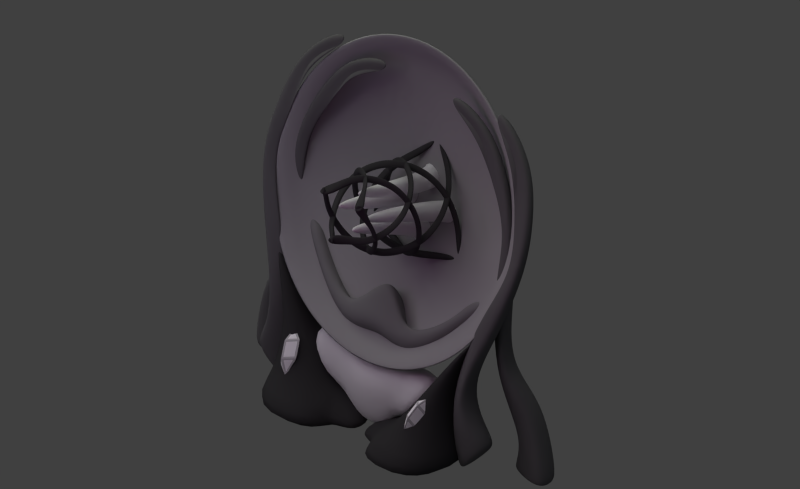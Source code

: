 # Source: salvage_scanner.blend  (saved by Blender 2.79.0; exported with 4.5.12 LTS)
import bpy
from mathutils import Matrix  # noqa: F401  (used for matrix-valued properties, if any)

bpy.ops.wm.read_factory_settings(use_empty=True)
scene = bpy.context.scene
scene.name = 'Scene'

# ---- collections
col_collection_1 = bpy.data.collections.new('Collection 1'); scene.collection.children.link(col_collection_1)
col_collection_3 = bpy.data.collections.new('Collection 3'); scene.collection.children.link(col_collection_3)

# ---- materials (node trees are filled in below, after node groups)
mat_material_005 = bpy.data.materials.new('Material.005')
mat_material_005.alpha_threshold = 0.0
mat_material_005.use_transparent_shadow = False
mat_material_005.diffuse_color = (0.1282, 0.1282, 0.1282, 1.0)
mat_material_005.roughness = 0.5
mat_material_005.specular_intensity = 0.6084
mat_material_005.line_color = (0.0, 0.0, 0.0, 1.0)
mat_material_000 = bpy.data.materials.new('Material.000')
mat_material_000.alpha_threshold = 0.0
mat_material_000.use_transparent_shadow = False
mat_material_000.diffuse_color = (0.1282, 0.1282, 0.1282, 1.0)
mat_material_000.roughness = 0.5
mat_material_000.specular_intensity = 0.6084
mat_material_000.line_color = (0.0, 0.0, 0.0, 1.0)
mat_material_008 = bpy.data.materials.new('Material.008')
mat_material_008.alpha_threshold = 0.0
mat_material_008.use_transparent_shadow = False
mat_material_008.diffuse_color = (1.0, 1.0, 1.0, 1.0)
mat_material_008.roughness = 0.5
mat_material_009 = bpy.data.materials.new('Material.009')
mat_material_009.alpha_threshold = 0.0
mat_material_009.use_transparent_shadow = False
mat_material_009.diffuse_color = (0.5705, 0.5705, 0.5705, 1.0)
mat_material_009.roughness = 0.5
mat_material_022 = bpy.data.materials.new('Material.022')
mat_material_022.alpha_threshold = 0.0
mat_material_022.use_transparent_shadow = False
mat_material_022.diffuse_color = (0.04445, 0.04445, 0.04445, 1.0)
mat_material_022.roughness = 0.5
mat_material_010 = bpy.data.materials.new('Material.010')
mat_material_010.alpha_threshold = 0.0
mat_material_010.use_transparent_shadow = False
mat_material_010.diffuse_color = (0.5705, 0.5705, 0.5705, 1.0)
mat_material_010.roughness = 0.5
mat_material_021 = bpy.data.materials.new('Material.021')
mat_material_021.alpha_threshold = 0.0
mat_material_021.use_transparent_shadow = False
mat_material_021.diffuse_color = (1.0, 1.0, 1.0, 1.0)
mat_material_021.roughness = 0.5
mat_material_025 = bpy.data.materials.new('Material.025')
mat_material_025.alpha_threshold = 0.0
mat_material_025.use_transparent_shadow = False
mat_material_025.diffuse_color = (0.1282, 0.1282, 0.1282, 1.0)
mat_material_025.roughness = 0.5
mat_material_025.specular_intensity = 0.6084
mat_material_025.line_color = (0.0, 0.0, 0.0, 1.0)
mat_material_028 = bpy.data.materials.new('Material.028')
mat_material_028.alpha_threshold = 0.0
mat_material_028.use_transparent_shadow = False
mat_material_028.diffuse_color = (0.2079, 0.2079, 0.2079, 1.0)
mat_material_028.specular_color = (0.402, 0.402, 0.402)
mat_material_028.roughness = 0.5
mat_material_028.specular_intensity = 0.6084
mat_material_028.line_color = (0.0, 0.0, 0.0, 1.0)
mat_material_031 = bpy.data.materials.new('Material.031')
mat_material_031.alpha_threshold = 0.0
mat_material_031.use_transparent_shadow = False
mat_material_031.diffuse_color = (0.1282, 0.1282, 0.1282, 1.0)
mat_material_031.roughness = 0.5
mat_material_031.specular_intensity = 0.6084
mat_material_031.line_color = (0.0, 0.0, 0.0, 1.0)
mat_material_004 = bpy.data.materials.new('Material.004')
mat_material_004.alpha_threshold = 0.0
mat_material_004.use_transparent_shadow = False
mat_material_004.diffuse_color = (0.3424, 0.3424, 0.3424, 1.0)
mat_material_004.roughness = 0.5
mat_material_032 = bpy.data.materials.new('Material.032')
mat_material_032.alpha_threshold = 0.0
mat_material_032.use_transparent_shadow = False
mat_material_032.diffuse_color = (0.04696, 0.04696, 0.04696, 1.0)
mat_material_032.specular_color = (0.3264, 0.3264, 0.3264)
mat_material_032.roughness = 0.5
mat_material_032.line_color = (0.0, 0.0, 0.0, 1.0)

# ---- material node trees

# ---- world
world_world = bpy.data.worlds.new('World'); scene.world = world_world
world_world.color = (0.05088, 0.05088, 0.05088)
world_world.use_sun_shadow = False
world_world.sun_shadow_jitter_overblur = 0.0
world_world.cycles.sampling_method = 'NONE'
world_world.cycles.sample_map_resolution = 256

# ---- cameras
cam_camera_001 = bpy.data.cameras.new('Camera.001')
cam_camera_001.type = 'ORTHO'
cam_camera_001.clip_end = 100.0
cam_camera_001.lens = 35.0
cam_camera_001.sensor_width = 32.0
cam_camera_001.sensor_height = 18.0
cam_camera_001.ortho_scale = 7.0
cam_camera_001.dof.focus_distance = 0.0
cam_camera_001.dof.aperture_fstop = 128.0

# ---- lights
light_lamp_002 = bpy.data.lights.new('Lamp.002', 'POINT')
light_lamp_002.color = (0.3297, 0.3252, 1.0)
light_lamp_002.transmission_factor = 0.0
light_lamp_002.cutoff_distance = 30.0
light_lamp_002.energy = 30.0
light_lamp_002.shadow_buffer_clip_start = 1.001
light_lamp_002.shadow_soft_size = 1.0
light_lamp_002.shadow_maximum_resolution = 0.006
light_lamp_002.use_absolute_resolution = True
light_lamp_002.cycles.use_multiple_importance_sampling = False
light_lamp_001 = bpy.data.lights.new('Lamp.001', 'POINT')
light_lamp_001.color = (1.0, 0.448, 0.9342)
light_lamp_001.transmission_factor = 0.0
light_lamp_001.cutoff_distance = 30.0
light_lamp_001.energy = 100.0
light_lamp_001.shadow_buffer_clip_start = 1.001
light_lamp_001.shadow_soft_size = 1.0
light_lamp_001.shadow_maximum_resolution = 0.006
light_lamp_001.use_absolute_resolution = True
light_lamp_001.cycles.use_multiple_importance_sampling = False
light_sun = bpy.data.lights.new('Sun', 'SUN')
light_sun.transmission_factor = 0.0
light_sun.angle = 1.571
light_sun.energy = 1.0
light_sun.shadow_buffer_clip_start = 0.5
light_sun.shadow_soft_size = 1.0
light_sun.shadow_cascade_max_distance = 1000.0
light_sun.cycles.use_multiple_importance_sampling = False
light_lamp = bpy.data.lights.new('Lamp', 'POINT')
light_lamp.color = (0.8969, 1.0, 0.7172)
light_lamp.transmission_factor = 0.0
light_lamp.cutoff_distance = 30.0
light_lamp.energy = 100.0
light_lamp.shadow_buffer_clip_start = 1.001
light_lamp.shadow_soft_size = 1.0
light_lamp.shadow_maximum_resolution = 0.006
light_lamp.use_absolute_resolution = True
light_lamp.cycles.use_multiple_importance_sampling = False
light_lamp_004 = bpy.data.lights.new('Lamp.004', 'POINT')
light_lamp_004.color = (1.0, 0.05514, 0.8921)
light_lamp_004.transmission_factor = 0.0
light_lamp_004.cutoff_distance = 30.0
light_lamp_004.shadow_buffer_clip_start = 1.001
light_lamp_004.shadow_soft_size = 1.0
light_lamp_004.shadow_maximum_resolution = 0.006
light_lamp_004.use_absolute_resolution = True
light_lamp_004.cycles.use_multiple_importance_sampling = False
light_lamp_003 = bpy.data.lights.new('Lamp.003', 'POINT')
light_lamp_003.color = (0.4547, 0.3061, 1.0)
light_lamp_003.transmission_factor = 0.0
light_lamp_003.cutoff_distance = 30.0
light_lamp_003.shadow_buffer_clip_start = 1.001
light_lamp_003.shadow_soft_size = 1.0
light_lamp_003.shadow_maximum_resolution = 0.006
light_lamp_003.use_absolute_resolution = True
light_lamp_003.cycles.use_multiple_importance_sampling = False

# ---- meshes
me_cube_015 = bpy.data.meshes.new('Cube.015')
me_cube_015.from_pydata([(-0.4604, -0.5306, -0.3861), (-0.4604, -0.5306, 0.6752), (-0.4604, 0.5306, -0.3861), (-0.4604, 0.5306, 0.6752), (0.8389, -1.034, -0.7496), (0.838, -1.061, 0.663), (0.9385, 0.375, -0.7229), (0.9375, 0.3484, 0.6897), (0.3971, -1.759, -0.868), (0.01815, -2.124, 0.4434), (1.758, -1.862, -0.5033), (1.379, -2.227, 0.8081), (-1.915, -0.2481, -0.1035), (-1.915, -0.2481, 0.3927), (-1.915, 0.2481, -0.1035), (-1.915, 0.2481, 0.3927)], [], [(1, 3, 15, 13), (2, 3, 7, 6), (7, 5, 9, 11), (4, 5, 1, 0), (2, 6, 4, 0), (7, 3, 1, 5), (10, 11, 9, 8), (6, 7, 11, 10), (5, 4, 8, 9), (4, 6, 10, 8), (12, 13, 15, 14), (2, 0, 12, 14), (3, 2, 14, 15), (0, 1, 13, 12)])
me_cube_015.polygons.foreach_set('use_smooth', [True] * 14)
me_cube_015.use_remesh_preserve_volume = False
me_cube_015.use_remesh_preserve_attributes = False
me_cube_015.use_mirror_vertex_groups = False
me_cube_015.update()
me_cube_001 = bpy.data.meshes.new('Cube.001')
me_cube_001.from_pydata([(2.481, -6.881, -3.25), (4.337, -8.166, -3.206), (2.756, -9.526, -3.529), (1.925, -7.598, -3.876), (2.514, -6.825, -3.019), (4.37, -8.11, -2.976), (3.024, -9.077, -1.668), (2.193, -7.149, -2.015), (4.34, -8.452, -3.113), (3.075, -9.54, -3.371), (4.366, -8.407, -2.928), (3.29, -9.18, -1.883), (-0.08348, -6.551, -2.427), (0.2352, -7.764, -2.645), (-0.06592, -6.522, -2.305), (0.377, -7.526, -1.661), (-1.7, -6.937, -1.404), (-1.918, -7.595, -1.626), (-1.675, -6.899, -1.286), (-1.712, -7.289, -0.672), (-2.858, -5.712, -0.6653), (-3.131, -6.609, -0.6726), (-2.805, -5.559, -0.6103), (-2.979, -6.383, 0.0301), (-3.916, -4.429, 0.1007), (-4.379, -4.975, 0.02545), (-4.166, -4.221, -0.433), (-4.204, -4.974, 0.695), (-4.48, -1.985, 0.2512), (-4.929, -2.272, 0.264), (-4.46, -1.982, 0.3194), (-4.762, -2.253, 0.8145)], [], [(4, 5, 1, 0), (2, 1, 8, 9), (6, 7, 3, 2), (0, 3, 13, 12), (0, 1, 2, 3), (7, 6, 5, 4), (10, 11, 9, 8), (6, 2, 9, 11), (5, 6, 11, 10), (1, 5, 10, 8), (12, 13, 17, 16), (7, 4, 14, 15), (3, 7, 15, 13), (4, 0, 12, 14), (16, 17, 21, 20), (15, 14, 18, 19), (13, 15, 19, 17), (14, 12, 16, 18), (23, 22, 26, 27), (19, 18, 22, 23), (17, 19, 23, 21), (18, 16, 20, 22), (24, 25, 29, 28), (22, 20, 24, 26), (20, 21, 25, 24), (21, 23, 27, 25), (31, 30, 28, 29), (25, 27, 31, 29), (27, 26, 30, 31), (26, 24, 28, 30)])
me_cube_001.polygons.foreach_set('use_smooth', [True] * 30)
me_cube_001.materials.append(mat_material_005)
me_cube_001.use_remesh_preserve_volume = False
me_cube_001.use_remesh_preserve_attributes = False
me_cube_001.use_mirror_vertex_groups = False
me_cube_001.update()
me_cube_002 = bpy.data.meshes.new('Cube.002')
me_cube_002.from_pydata([(2.481, -6.913, -3.25), (4.337, -8.198, -3.206), (2.756, -9.558, -3.529), (1.925, -7.63, -3.876), (2.514, -6.857, -3.019), (4.37, -8.142, -2.976), (3.024, -9.108, -1.668), (2.193, -7.18, -2.015), (4.34, -8.484, -3.112), (3.075, -9.571, -3.371), (4.366, -8.439, -2.928), (3.29, -9.212, -1.883), (-0.08348, -6.583, -2.427), (0.2352, -7.796, -2.645), (-0.06592, -6.553, -2.305), (0.377, -7.558, -1.661), (-1.7, -6.968, -1.404), (-1.918, -7.626, -1.626), (-1.675, -6.93, -1.286), (-1.712, -7.321, -0.672), (-2.858, -5.743, -0.6652), (-3.131, -6.64, -0.6726), (-2.805, -5.591, -0.6103), (-2.979, -6.415, 0.03012), (-3.916, -4.461, 0.1007), (-4.379, -5.007, 0.02546), (-4.166, -4.253, -0.4329), (-4.204, -5.005, 0.695), (-4.48, -2.016, 0.2512), (-4.929, -2.304, 0.264), (-4.46, -2.014, 0.3194), (-4.762, -2.285, 0.8145)], [], [(4, 5, 1, 0), (2, 1, 8, 9), (6, 7, 3, 2), (0, 3, 13, 12), (0, 1, 2, 3), (7, 6, 5, 4), (10, 11, 9, 8), (6, 2, 9, 11), (5, 6, 11, 10), (1, 5, 10, 8), (12, 13, 17, 16), (7, 4, 14, 15), (3, 7, 15, 13), (4, 0, 12, 14), (16, 17, 21, 20), (15, 14, 18, 19), (13, 15, 19, 17), (14, 12, 16, 18), (23, 22, 26, 27), (19, 18, 22, 23), (17, 19, 23, 21), (18, 16, 20, 22), (24, 25, 29, 28), (22, 20, 24, 26), (20, 21, 25, 24), (21, 23, 27, 25), (31, 30, 28, 29), (25, 27, 31, 29), (27, 26, 30, 31), (26, 24, 28, 30)])
me_cube_002.polygons.foreach_set('use_smooth', [True] * 30)
me_cube_002.materials.append(mat_material_000)
me_cube_002.use_remesh_preserve_volume = False
me_cube_002.use_remesh_preserve_attributes = False
me_cube_002.use_mirror_vertex_groups = False
me_cube_002.update()
me_cube = bpy.data.meshes.new('Cube')
me_cube.from_pydata([(-0.6192, 0.04561, 0.189), (-0.4704, -0.1764, 0.824), (-0.6192, 0.6639, 0.189), (-0.4704, 0.8859, 0.824), (-0.2441, 0.04561, 0.189), (-0.3929, -0.1764, 0.824), (-0.2441, 0.6639, 0.189), (-0.3929, 0.8859, 0.824), (-0.5123, 0.2036, -0.02031), (-0.5123, 0.5058, -0.02031), (-0.351, 0.2036, -0.02031), (-0.351, 0.5058, -0.02031), (-0.6193, -0.01796, 0.1886), (-0.7694, -0.5086, 0.649), (-0.2442, -0.0185, 0.1877), (-0.09383, -0.5096, 0.6474), (-0.6192, 0.3547, 0.189), (-0.7694, 0.3547, 0.5811), (-0.2441, 0.3547, 0.189), (-0.09388, 0.3547, 0.5811), (-0.5123, 0.3547, -0.02031), (-0.351, 0.3547, -0.02031), (-0.6193, 0.7274, 0.1886), (-0.7694, 1.218, 0.649), (-0.2442, 0.728, 0.1877), (-0.09383, 1.219, 0.6474)], [], [(18, 6, 7, 19), (6, 11, 9, 2), (18, 19, 5, 4), (1, 0, 12, 13), (4, 0, 8, 10), (19, 17, 1, 5), (20, 21, 10, 8), (2, 22, 24, 6), (20, 9, 11, 21), (18, 4, 10, 21), (14, 15, 13, 12), (0, 4, 14, 12), (5, 1, 13, 15), (4, 5, 15, 14), (24, 22, 23, 25), (3, 23, 22, 2), (18, 21, 11, 6), (19, 7, 3, 17), (0, 1, 17, 16), (0, 16, 20, 8), (23, 3, 7, 25), (6, 24, 25, 7), (2, 16, 17, 3), (2, 9, 20, 16)])
me_cube.polygons.foreach_set('use_smooth', [True] * 24)
me_cube.use_remesh_preserve_volume = False
me_cube.use_remesh_preserve_attributes = False
me_cube.use_mirror_vertex_groups = False
me_cube.update()
me_cube_004 = bpy.data.meshes.new('Cube.004')
me_cube_004.from_pydata([(-1.006, -0.4749, -0.01808), (-0.8477, -0.6984, -0.1761), (-0.7675, -0.4174, -0.4642), (-0.911, -0.2145, -0.3208), (0.0589, -1.099, 0.1646), (0.3136, -0.9318, -0.1107), (0.1107, -0.9318, -0.3136), (-0.1646, -1.099, -0.0589), (0.01808, -0.4749, 1.006), (0.3208, -0.2145, 0.911), (0.4642, -0.4174, 0.7675), (0.1761, -0.6984, 0.8477), (-0.8885, -0.07473, 0.6651), (-0.7603, 0.3, 0.5574), (-0.5574, 0.3, 0.7603), (-0.6651, -0.07473, 0.8885), (-0.7665, -1.019, 0.99), (-0.6085, -1.242, 0.8319), (-0.8319, -1.242, 0.6085), (-0.99, -1.019, 0.7665), (0.3459, 1.359, -0.123), (0.07172, 1.19, 0.1312), (-0.1312, 1.19, -0.07172), (0.123, 1.359, -0.3459), (0.005182, 0.9565, -1.032), (-0.2818, 0.6753, -0.9499), (-0.1384, 0.4724, -1.093), (0.1628, 0.7336, -1.19), (1.19, 0.7336, -0.1628), (1.093, 0.4724, 0.1384), (0.9499, 0.6753, 0.2818), (1.032, 0.9565, -0.005182), (1.072, 0.3315, -0.8492), (0.8492, 0.3315, -1.072), (0.7398, -0.04204, -0.9427), (0.9427, -0.04204, -0.7398), (1.181, 1.29, -0.9584), (1.024, 1.513, -0.8008), (0.8008, 1.513, -1.024), (0.9584, 1.29, -1.181)], [], [(36, 32, 28), (5, 10, 29, 35), (33, 39, 27), (38, 23, 24), (6, 34, 26, 2), (9, 14, 21, 30), (3, 25, 22, 13), (11, 4, 17), (7, 1, 18), (31, 20, 37), (16, 15, 8), (0, 1, 2, 3), (4, 5, 6, 7), (8, 9, 10, 11), (12, 13, 14, 15), (16, 17, 18, 19), (20, 21, 22, 23), (24, 25, 26, 27), (28, 29, 30, 31), (32, 33, 34, 35), (36, 37, 38, 39), (19, 12, 15, 16), (7, 18, 17, 4), (18, 1, 0, 19), (11, 17, 16, 8), (1, 7, 6, 2), (4, 11, 10, 5), (8, 15, 14, 9), (3, 13, 12, 0), (39, 33, 32, 36), (23, 38, 37, 20), (38, 24, 27, 39), (31, 37, 36, 28), (26, 34, 33, 27), (22, 25, 24, 23), (20, 31, 30, 21), (28, 32, 35, 29), (2, 26, 25, 3), (5, 35, 34, 6), (21, 14, 13, 22), (9, 30, 29, 10), (12, 19, 0)])
me_cube_004.materials.append(mat_material_008)
me_cube_004.use_remesh_preserve_volume = False
me_cube_004.use_remesh_preserve_attributes = False
me_cube_004.use_mirror_vertex_groups = False
me_cube_004.update()
me_cube_005 = bpy.data.meshes.new('Cube.005')
me_cube_005.from_pydata([(-1.025, -0.4491, -0.3895), (0.1824, -1.156, -0.1824), (0.3895, -0.4491, 1.025), (-0.8176, 0.258, 0.8176), (-0.9968, -1.41, 0.9968), (-1.788e-07, 1.414, 5.96e-08), (-0.2071, 0.7071, -1.207), (1.207, 0.7071, 0.2071), (1.0, 2.384e-07, -1.0), (1.192, 1.686, -1.192)], [], [(8, 9, 6), (9, 8, 7), (2, 1, 4), (9, 5, 6), (7, 5, 9), (1, 0, 4), (4, 3, 2), (3, 4, 0), (1, 8, 6, 0), (0, 6, 5, 3), (2, 3, 5, 7), (1, 2, 7, 8)])
me_cube_005.materials.append(mat_material_009)
me_cube_005.use_remesh_preserve_volume = False
me_cube_005.use_remesh_preserve_attributes = False
me_cube_005.use_mirror_vertex_groups = False
me_cube_005.update()
me_cube_006 = bpy.data.meshes.new('Cube.006')
me_cube_006.from_pydata([(-2.17, -1.81, -0.6527), (-1.278, -0.04589, 0.7162), (-2.17, 0.8797, -0.6527), (-1.278, 0.594, 0.7162), (0.7759, -1.81, -0.6527), (0.09584, -0.04589, 0.7162), (0.7759, 0.8797, -0.6527), (0.09584, 0.594, 0.7162), (-0.6091, 1.611, 1.965), (-0.6091, 1.752, 1.965), (0.1916, 1.611, 1.965), (0.1916, 1.752, 1.965), (-3.901, -2.499, -1.374), (-3.901, 1.569, -1.374), (1.465, -2.499, -1.374), (1.465, 1.569, -1.374), (-1.334, -2.048, -0.6885), (0.2732, -2.409, -0.6885), (-1.871, -2.261, -1.339), (-0.206, -2.261, -1.339), (-1.334, -3.331, -1.068), (-0.4198, -3.331, -1.068), (-1.871, -3.545, -1.339), (-0.206, -3.545, -1.339), (-2.17, -5.28, -0.6527), (-1.278, -7.044, 0.7162), (-2.17, -7.97, -0.6527), (-1.278, -7.684, 0.7162), (0.7759, -5.28, -0.6527), (0.09584, -7.044, 0.7162), (0.7759, -7.97, -0.6527), (0.09584, -7.684, 0.7162), (-0.6091, -8.701, 1.965), (-0.6091, -8.842, 1.965), (0.1916, -8.701, 1.965), (0.1916, -8.842, 1.965), (-3.901, -4.591, -1.374), (-3.901, -8.659, -1.374), (1.465, -4.591, -1.374), (1.465, -8.659, -1.374), (-1.334, -5.043, -0.6885), (0.2732, -4.681, -0.6885), (-1.871, -4.829, -1.339), (-0.206, -4.829, -1.339), (-1.334, -3.759, -1.068), (-0.4198, -3.759, -1.068), (-1.871, -3.545, -1.339), (-0.206, -3.545, -1.339)], [], [(0, 1, 3, 2), (2, 3, 7, 6), (6, 7, 5, 4), (4, 5, 1, 0), (12, 14, 19, 18), (3, 1, 8, 9), (11, 9, 8, 10), (1, 5, 10, 8), (7, 3, 9, 11), (5, 7, 11, 10), (13, 15, 14, 12), (2, 6, 15, 13), (0, 2, 13, 12), (6, 4, 14, 15), (16, 18, 22, 20), (4, 0, 16, 17), (0, 12, 18, 16), (14, 4, 17, 19), (21, 20, 22, 23), (17, 16, 20, 21), (19, 17, 21, 23), (18, 19, 23, 22), (24, 25, 27, 26), (26, 27, 31, 30), (30, 31, 29, 28), (28, 29, 25, 24), (36, 38, 43, 42), (27, 25, 32, 33), (35, 33, 32, 34), (25, 29, 34, 32), (31, 27, 33, 35), (29, 31, 35, 34), (37, 39, 38, 36), (26, 30, 39, 37), (24, 26, 37, 36), (30, 28, 38, 39), (40, 42, 46, 44), (28, 24, 40, 41), (24, 36, 42, 40), (38, 28, 41, 43), (45, 44, 46, 47), (41, 40, 44, 45), (43, 41, 45, 47), (42, 43, 47, 46)])
me_cube_006.polygons.foreach_set('use_smooth', [True] * 44)
me_cube_006.materials.append(mat_material_022)
me_cube_006.use_remesh_preserve_volume = False
me_cube_006.use_remesh_preserve_attributes = False
me_cube_006.use_mirror_vertex_groups = False
me_cube_006.update()
me_cube_008 = bpy.data.meshes.new('Cube.008')
me_cube_008.from_pydata([(-1.025, -0.4491, -0.3895), (0.1824, -1.156, -0.1824), (0.3895, -0.4491, 1.025), (-0.8176, 0.258, 0.8176), (-0.9968, -1.41, 0.9968), (-1.788e-07, 1.414, 5.96e-08), (-0.2071, 0.7071, -1.207), (1.207, 0.7071, 0.2071), (1.0, 2.384e-07, -1.0), (1.192, 1.686, -1.192)], [], [(8, 9, 6), (9, 8, 7), (2, 1, 4), (9, 5, 6), (7, 5, 9), (1, 0, 4), (4, 3, 2), (3, 4, 0), (1, 8, 6, 0), (0, 6, 5, 3), (2, 3, 5, 7), (1, 2, 7, 8)])
me_cube_008.materials.append(mat_material_010)
me_cube_008.use_remesh_preserve_volume = False
me_cube_008.use_remesh_preserve_attributes = False
me_cube_008.use_mirror_vertex_groups = False
me_cube_008.update()
me_cube_009 = bpy.data.meshes.new('Cube.009')
me_cube_009.from_pydata([(-1.006, -0.4749, -0.01808), (-0.8477, -0.6984, -0.1761), (-0.7675, -0.4174, -0.4642), (-0.911, -0.2145, -0.3208), (0.0589, -1.099, 0.1646), (0.3136, -0.9318, -0.1107), (0.1107, -0.9318, -0.3136), (-0.1646, -1.099, -0.0589), (0.01808, -0.4749, 1.006), (0.3208, -0.2145, 0.911), (0.4642, -0.4174, 0.7675), (0.1761, -0.6984, 0.8477), (-0.8885, -0.07473, 0.6651), (-0.7603, 0.3, 0.5574), (-0.5574, 0.3, 0.7603), (-0.6651, -0.07473, 0.8885), (-0.7665, -1.019, 0.99), (-0.6085, -1.242, 0.8319), (-0.8319, -1.242, 0.6085), (-0.99, -1.019, 0.7665), (0.3459, 1.359, -0.123), (0.07172, 1.19, 0.1312), (-0.1312, 1.19, -0.07172), (0.123, 1.359, -0.3459), (0.005182, 0.9565, -1.032), (-0.2818, 0.6753, -0.9499), (-0.1384, 0.4724, -1.093), (0.1628, 0.7336, -1.19), (1.19, 0.7336, -0.1628), (1.093, 0.4724, 0.1384), (0.9499, 0.6753, 0.2818), (1.032, 0.9565, -0.005182), (1.072, 0.3315, -0.8492), (0.8492, 0.3315, -1.072), (0.7398, -0.04204, -0.9427), (0.9427, -0.04204, -0.7398), (1.181, 1.29, -0.9584), (1.024, 1.513, -0.8008), (0.8008, 1.513, -1.024), (0.9584, 1.29, -1.181)], [], [(36, 32, 28), (5, 10, 29, 35), (33, 39, 27), (38, 23, 24), (6, 34, 26, 2), (9, 14, 21, 30), (3, 25, 22, 13), (11, 4, 17), (7, 1, 18), (31, 20, 37), (16, 15, 8), (0, 1, 2, 3), (4, 5, 6, 7), (8, 9, 10, 11), (12, 13, 14, 15), (16, 17, 18, 19), (20, 21, 22, 23), (24, 25, 26, 27), (28, 29, 30, 31), (32, 33, 34, 35), (36, 37, 38, 39), (19, 12, 15, 16), (7, 18, 17, 4), (18, 1, 0, 19), (11, 17, 16, 8), (1, 7, 6, 2), (4, 11, 10, 5), (8, 15, 14, 9), (3, 13, 12, 0), (39, 33, 32, 36), (23, 38, 37, 20), (38, 24, 27, 39), (31, 37, 36, 28), (26, 34, 33, 27), (22, 25, 24, 23), (20, 31, 30, 21), (28, 32, 35, 29), (2, 26, 25, 3), (5, 35, 34, 6), (21, 14, 13, 22), (9, 30, 29, 10), (12, 19, 0)])
me_cube_009.materials.append(mat_material_021)
me_cube_009.use_remesh_preserve_volume = False
me_cube_009.use_remesh_preserve_attributes = False
me_cube_009.use_mirror_vertex_groups = False
me_cube_009.update()
me_cube_012 = bpy.data.meshes.new('Cube.012')
me_cube_012.from_pydata([(1.775, 0.8585, -1.237), (3.631, -0.4266, -1.194), (2.05, -1.787, -1.517), (1.219, 0.1411, -1.863), (1.809, 0.9142, -1.007), (3.664, -0.3709, -0.9633), (2.318, -1.337, 0.3439), (1.487, 0.5909, -0.002557), (-0.7893, 1.188, -0.415), (-0.4706, -0.02466, -0.6331), (-0.7717, 1.218, -0.293), (-0.3288, 0.2134, 0.3515), (-2.406, 0.803, 0.6086), (-2.624, 0.1448, 0.3862), (-2.381, 0.8408, 0.7268), (-2.418, 0.4506, 1.34), (-3.563, 2.028, 1.347), (-3.836, 1.131, 1.34), (-3.511, 2.18, 1.402), (-3.685, 1.356, 2.042), (-4.622, 3.311, 2.113), (-5.085, 2.764, 2.038), (-4.872, 3.518, 1.579), (-4.91, 2.766, 2.707), (-5.186, 5.755, 2.263), (-5.635, 5.468, 2.276), (-5.166, 5.757, 2.332), (-5.468, 5.486, 2.827), (4.545, 0.2904, -1.453), (4.554, -2.747, -2.228), (4.545, 0.3254, -1.213), (4.557, -2.465, -0.2917), (4.697, 0.1647, -1.402), (4.703, -2.265, -2.021), (4.697, 0.1928, -1.21), (4.706, -2.039, -0.4729)], [], [(4, 5, 1, 0), (6, 7, 3, 2), (0, 3, 9, 8), (0, 1, 2, 3), (7, 6, 5, 4), (1, 5, 30, 28), (5, 6, 31, 30), (2, 1, 28, 29), (6, 2, 29, 31), (8, 9, 13, 12), (7, 4, 10, 11), (3, 7, 11, 9), (4, 0, 8, 10), (12, 13, 17, 16), (11, 10, 14, 15), (9, 11, 15, 13), (10, 8, 12, 14), (19, 18, 22, 23), (15, 14, 18, 19), (13, 15, 19, 17), (14, 12, 16, 18), (20, 21, 25, 24), (18, 16, 20, 22), (16, 17, 21, 20), (17, 19, 23, 21), (27, 26, 24, 25), (21, 23, 27, 25), (23, 22, 26, 27), (22, 20, 24, 26), (29, 28, 32, 33), (34, 35, 33, 32), (31, 29, 33, 35), (30, 31, 35, 34), (28, 30, 34, 32)])
me_cube_012.polygons.foreach_set('use_smooth', [True] * 34)
me_cube_012.materials.append(mat_material_025)
me_cube_012.use_remesh_preserve_volume = False
me_cube_012.use_remesh_preserve_attributes = False
me_cube_012.use_mirror_vertex_groups = False
me_cube_012.update()
me_cube_016 = bpy.data.meshes.new('Cube.016')
me_cube_016.from_pydata([(-0.4604, -0.5306, -0.3861), (-0.4604, -0.5306, 0.6752), (-0.4604, 0.5306, -0.3861), (-0.4604, 0.5306, 0.6752), (0.8389, -1.034, -0.7496), (0.838, -1.061, 0.663), (0.9385, 0.375, -0.7229), (0.9375, 0.3484, 0.6897), (0.3971, -1.759, -0.868), (0.01815, -2.124, 0.4434), (1.758, -1.862, -0.5033), (1.379, -2.227, 0.8081), (-1.915, -0.2481, -0.1035), (-1.915, -0.2481, 0.3927), (-1.915, 0.2481, -0.1035), (-1.915, 0.2481, 0.3927)], [], [(1, 3, 15, 13), (2, 3, 7, 6), (7, 5, 9, 11), (4, 5, 1, 0), (2, 6, 4, 0), (7, 3, 1, 5), (10, 11, 9, 8), (6, 7, 11, 10), (5, 4, 8, 9), (4, 6, 10, 8), (12, 13, 15, 14), (2, 0, 12, 14), (3, 2, 14, 15), (0, 1, 13, 12)])
me_cube_016.polygons.foreach_set('use_smooth', [True] * 14)
me_cube_016.use_remesh_preserve_volume = False
me_cube_016.use_remesh_preserve_attributes = False
me_cube_016.use_mirror_vertex_groups = False
me_cube_016.update()
me_cube_017 = bpy.data.meshes.new('Cube.017')
me_cube_017.from_pydata([(-0.4604, -0.5306, -0.3861), (-0.4604, -0.5306, 0.6752), (-0.4604, 0.5306, -0.3861), (-0.4604, 0.5306, 0.6752), (0.8389, -1.034, -0.7496), (0.838, -1.061, 0.663), (0.9385, 0.375, -0.7229), (0.9375, 0.3484, 0.6897), (0.3971, -1.759, -0.868), (0.01815, -2.124, 0.4434), (1.758, -1.862, -0.5033), (1.379, -2.227, 0.8081), (-1.915, -0.2481, -0.1035), (-1.915, -0.2481, 0.3927), (-1.915, 0.2481, -0.1035), (-1.915, 0.2481, 0.3927)], [], [(1, 3, 15, 13), (2, 3, 7, 6), (7, 5, 9, 11), (4, 5, 1, 0), (2, 6, 4, 0), (7, 3, 1, 5), (10, 11, 9, 8), (6, 7, 11, 10), (5, 4, 8, 9), (4, 6, 10, 8), (12, 13, 15, 14), (2, 0, 12, 14), (3, 2, 14, 15), (0, 1, 13, 12)])
me_cube_017.polygons.foreach_set('use_smooth', [True] * 14)
me_cube_017.use_remesh_preserve_volume = False
me_cube_017.use_remesh_preserve_attributes = False
me_cube_017.use_mirror_vertex_groups = False
me_cube_017.update()
me_cube_018 = bpy.data.meshes.new('Cube.018')
me_cube_018.from_pydata([(-0.4604, -0.5306, -0.3861), (-0.4604, -0.5306, 0.6752), (-0.4604, 0.5306, -0.3861), (-0.4604, 0.5306, 0.6752), (0.8389, -1.034, -0.7496), (0.838, -1.061, 0.663), (0.9385, 0.375, -0.7229), (0.9375, 0.3484, 0.6897), (0.3971, -1.759, -0.868), (0.01815, -2.124, 0.4434), (1.758, -1.862, -0.5033), (1.379, -2.227, 0.8081), (-1.915, -0.2481, -0.1035), (-1.915, -0.2481, 0.3927), (-1.915, 0.2481, -0.1035), (-1.915, 0.2481, 0.3927)], [], [(1, 3, 15, 13), (2, 3, 7, 6), (7, 5, 9, 11), (4, 5, 1, 0), (2, 6, 4, 0), (7, 3, 1, 5), (10, 11, 9, 8), (6, 7, 11, 10), (5, 4, 8, 9), (4, 6, 10, 8), (12, 13, 15, 14), (2, 0, 12, 14), (3, 2, 14, 15), (0, 1, 13, 12)])
me_cube_018.polygons.foreach_set('use_smooth', [True] * 14)
me_cube_018.use_remesh_preserve_volume = False
me_cube_018.use_remesh_preserve_attributes = False
me_cube_018.use_mirror_vertex_groups = False
me_cube_018.update()
me_cube_019 = bpy.data.meshes.new('Cube.019')
me_cube_019.from_pydata([(-0.3322, -0.8177, -0.1135), (-0.3322, -0.4001, -0.2063), (0.335, -0.4001, -0.2063), (0.335, -0.8177, -0.1135), (-0.3322, -0.8177, 0.5537), (-0.3322, -0.5646, 0.3323), (0.335, -0.5646, 0.3323), (0.335, -0.8177, 0.5537), (-1.005, 0.4211, -0.4125), (-0.7247, 0.2498, -0.3465), (-1.094, 0.4412, -0.09154), (-0.8135, 0.2699, -0.02561), (0.7275, 0.2498, -0.3465), (1.008, 0.4211, -0.4125), (0.8163, 0.2699, -0.02561), (1.096, 0.4412, -0.09154), (0.001419, -0.2586, 0.5375), (0.001419, -0.2379, -0.3473), (0.001419, -0.5498, 0.7115), (0.001419, -0.5498, -0.3473), (-0.688, 0.03719, -0.2961), (-0.779, -0.08552, -0.2961), (-0.688, 0.03719, 0.2043), (-0.779, -0.08552, 0.2043), (0.7819, -0.08552, -0.2961), (0.6908, 0.03719, -0.2961), (0.7819, -0.08552, 0.2043), (0.6908, 0.03719, 0.2043), (-0.1901, -0.4599, 0.08585), (-0.1901, -0.3351, -0.1272), (0.001419, -0.01987, 0.3701), (0.1929, -0.4599, 0.08585), (0.1929, -0.3351, -0.1272), (0.001419, 0.2943, -0.4569)], [], [(20, 21, 8, 9), (17, 1, 29, 33), (24, 25, 12, 13), (18, 4, 0, 19), (19, 17, 2, 3), (18, 16, 5, 4), (10, 11, 9, 8), (22, 20, 9, 11), (23, 22, 11, 10), (21, 23, 10, 8), (14, 15, 13, 12), (26, 24, 13, 15), (27, 26, 15, 14), (25, 27, 14, 12), (5, 16, 30, 28), (7, 18, 19, 3), (0, 1, 17, 19), (7, 6, 16, 18), (0, 4, 23, 21), (4, 5, 22, 23), (5, 1, 20, 22), (1, 0, 21, 20), (2, 6, 27, 25), (6, 7, 26, 27), (7, 3, 24, 26), (3, 2, 25, 24), (30, 31, 32, 33), (28, 30, 33, 29), (16, 6, 31, 30), (1, 5, 28, 29), (2, 17, 33, 32), (6, 2, 32, 31)])
me_cube_019.polygons.foreach_set('use_smooth', [True] * 32)
me_cube_019.materials.append(mat_material_028)
me_cube_019.use_remesh_preserve_volume = False
me_cube_019.use_remesh_preserve_attributes = False
me_cube_019.use_mirror_vertex_groups = False
me_cube_019.update()
me_cube_007 = bpy.data.meshes.new('Cube.007')
me_cube_007.from_pydata([(1.775, 0.8585, -1.237), (3.631, -0.4266, -1.194), (2.05, -1.787, -1.517), (1.219, 0.1411, -1.863), (1.809, 0.9142, -1.007), (3.664, -0.3709, -0.9633), (2.318, -1.337, 0.3439), (1.487, 0.5909, -0.002557), (-0.7893, 1.188, -0.415), (-0.4706, -0.02466, -0.6331), (-0.7717, 1.218, -0.293), (-0.3288, 0.2134, 0.3515), (-2.406, 0.803, 0.6086), (-2.624, 0.1448, 0.3862), (-2.381, 0.8408, 0.7268), (-2.418, 0.4506, 1.34), (-3.563, 2.028, 1.347), (-3.836, 1.131, 1.34), (-3.511, 2.18, 1.402), (-3.685, 1.356, 2.042), (-4.622, 3.311, 2.113), (-5.085, 2.764, 2.038), (-4.872, 3.518, 1.579), (-4.91, 2.766, 2.707), (-5.186, 5.755, 2.263), (-5.635, 5.468, 2.276), (-5.166, 5.757, 2.332), (-5.468, 5.486, 2.827), (4.545, 0.2904, -1.453), (4.554, -2.747, -2.228), (4.545, 0.3254, -1.213), (4.557, -2.465, -0.2917), (4.697, 0.1647, -1.402), (4.703, -2.265, -2.021), (4.697, 0.1928, -1.21), (4.706, -2.039, -0.4729)], [], [(4, 5, 1, 0), (6, 7, 3, 2), (0, 3, 9, 8), (0, 1, 2, 3), (7, 6, 5, 4), (1, 5, 30, 28), (5, 6, 31, 30), (2, 1, 28, 29), (6, 2, 29, 31), (8, 9, 13, 12), (7, 4, 10, 11), (3, 7, 11, 9), (4, 0, 8, 10), (12, 13, 17, 16), (11, 10, 14, 15), (9, 11, 15, 13), (10, 8, 12, 14), (19, 18, 22, 23), (15, 14, 18, 19), (13, 15, 19, 17), (14, 12, 16, 18), (20, 21, 25, 24), (18, 16, 20, 22), (16, 17, 21, 20), (17, 19, 23, 21), (27, 26, 24, 25), (21, 23, 27, 25), (23, 22, 26, 27), (22, 20, 24, 26), (29, 28, 32, 33), (34, 35, 33, 32), (31, 29, 33, 35), (30, 31, 35, 34), (28, 30, 34, 32)])
me_cube_007.polygons.foreach_set('use_smooth', [True] * 34)
me_cube_007.materials.append(mat_material_031)
me_cube_007.use_remesh_preserve_volume = False
me_cube_007.use_remesh_preserve_attributes = False
me_cube_007.use_mirror_vertex_groups = False
me_cube_007.update()
me_cylinder = bpy.data.meshes.new('Cylinder')
me_cylinder.from_pydata([(0.2502, 0.2812, 0.0), (-0.2502, 2.146, -3.815e-06), (0.2502, 0.2758, 0.4707), (-0.2502, 2.105, 3.593), (0.2502, 0.2598, 0.9232), (-0.2502, 1.983, 7.047), (0.2502, 0.2338, 1.34), (-0.2502, 1.785, 10.23), (0.2502, 0.1988, 1.706), (-0.2502, 1.518, 13.02), (0.2502, 0.1562, 2.006), (-0.2502, 1.192, 15.31), (0.2502, 0.1076, 2.229), (-0.2502, 0.8214, 17.01), (0.2502, 0.05486, 2.366), (-0.2502, 0.4187, 18.06), (0.2502, 3.361e-07, 2.413), (-0.2502, 5.168e-08, 18.41), (0.2502, -0.05486, 2.366), (-0.2502, -0.4187, 18.06), (0.2502, -0.1076, 2.229), (-0.2502, -0.8214, 17.01), (0.2502, -0.1562, 2.006), (-0.2502, -1.192, 15.31), (0.2502, -0.1988, 1.706), (-0.2502, -1.518, 13.02), (0.2502, -0.2338, 1.34), (-0.2502, -1.785, 10.23), (0.2502, -0.2598, 0.9232), (-0.2502, -1.983, 7.047), (0.2502, -0.2758, 0.4707), (-0.2502, -2.105, 3.593), (0.2502, -0.2812, -2.384e-07), (-0.2502, -2.146, -5.007e-06), (0.2502, -0.2758, -0.4707), (-0.2502, -2.105, -3.593), (0.2502, -0.2598, -0.9232), (-0.2502, -1.983, -7.047), (0.2502, -0.2338, -1.34), (-0.2502, -1.785, -10.23), (0.2502, -0.1988, -1.706), (-0.2502, -1.518, -13.02), (0.2502, -0.1562, -2.006), (-0.2502, -1.192, -15.31), (0.2502, -0.1076, -2.229), (-0.2502, -0.8214, -17.01), (0.2502, -0.05486, -2.366), (-0.2502, -0.4187, -18.06), (0.2502, 5.109e-07, -2.413), (-0.2502, 1.385e-06, -18.41), (0.2502, 0.05486, -2.366), (-0.2502, 0.4187, -18.06), (0.2502, 0.1076, -2.229), (-0.2502, 0.8214, -17.01), (0.2502, 0.1562, -2.006), (-0.2502, 1.192, -15.31), (0.2502, 0.1988, -1.706), (-0.2502, 1.518, -13.02), (0.2502, 0.2338, -1.34), (-0.2502, 1.785, -10.23), (0.2502, 0.2598, -0.9232), (-0.2502, 1.983, -7.047), (0.2502, 0.2758, -0.4707), (-0.2502, 2.105, -3.593), (-1.222e-07, 1.637, -2.804e-06), (-1.192e-07, 1.606, 2.74), (-1.192e-07, 1.512, 5.375), (-1.192e-07, 1.361, 7.803), (-1.192e-07, 1.158, 9.931), (-1.192e-07, 0.9095, 11.68), (0.0, 0.6265, 12.98), (0.0, 0.3194, 13.77), (0.0, 1.446e-07, 14.04), (1.192e-07, -0.3194, 13.77), (1.192e-07, -0.6265, 12.98), (1.192e-07, -0.9095, 11.68), (2.384e-07, -1.158, 9.931), (2.384e-07, -1.361, 7.803), (2.98e-07, -1.512, 5.375), (2.98e-07, -1.606, 2.74), (3.177e-07, -1.637, -3.607e-06), (3.278e-07, -1.606, -2.74), (3.576e-07, -1.512, -5.375), (2.98e-07, -1.361, -7.803), (3.576e-07, -1.158, -9.931), (2.384e-07, -0.9095, -11.68), (2.384e-07, -0.6265, -12.98), (2.384e-07, -0.3194, -13.77), (1.192e-07, 1.162e-06, -14.04), (1.192e-07, 0.3194, -13.77), (1.192e-07, 0.6265, -12.98), (0.0, 0.9095, -11.68), (0.0, 1.158, -9.931), (-5.96e-08, 1.361, -7.803), (-5.96e-08, 1.512, -5.375), (-8.941e-08, 1.606, -2.74), (0.1251, 1.064, 1.816), (0.1251, 1.002, 3.562), (0.1251, 0.9021, 5.171), (0.1251, 0.7672, 6.582), (0.1251, 0.6028, 7.74), (0.1251, 0.4152, 8.6), (0.1251, 0.2117, 9.129), (0.1251, 2.294e-07, 9.308), (0.1251, -0.2117, 9.129), (0.1251, -0.4152, 8.6), (0.1251, -0.6028, 7.74), (0.1251, -0.7672, 6.582), (0.1251, -0.9021, 5.171), (0.1251, -1.002, 3.562), (0.1251, -1.064, 1.816), (0.1251, -1.085, -2.265e-06), (0.1251, -1.064, -1.816), (0.1251, -1.002, -3.562), (0.1251, -0.9021, -5.171), (0.1251, -0.7672, -6.582), (0.1251, -0.6028, -7.74), (0.1251, -0.4152, -8.6), (0.1251, -0.2117, -9.129), (0.1251, 9.036e-07, -9.308), (0.1251, 0.2117, -9.129), (0.1251, 0.4152, -8.6), (0.1251, 0.6028, -7.74), (0.1251, 0.7672, -6.582), (0.1251, 0.9021, -5.171), (0.1251, 1.002, -3.562), (0.1251, 1.064, -1.816), (0.1251, 1.085, -1.669e-06), (-0.1251, 1.989, -3.576e-06), (-0.1251, 1.951, 3.329), (-0.1251, 1.838, 6.53), (-0.1251, 1.654, 9.48), (-0.1251, 1.406, 12.07), (-0.1251, 1.105, 14.19), (-0.1251, 0.7611, 15.76), (-0.1251, 0.388, 16.74), (-0.1251, 8.683e-08, 17.06), (-0.1251, -0.388, 16.74), (-0.1251, -0.7611, 15.76), (-0.1251, -1.105, 14.19), (-0.1251, -1.406, 12.07), (-0.1251, -1.654, 9.48), (-0.1251, -1.838, 6.53), (-0.1251, -1.951, 3.329), (-0.1251, -1.989, -4.53e-06), (-0.1251, -1.951, -3.329), (-0.1251, -1.838, -6.53), (-0.1251, -1.654, -9.48), (-0.1251, -1.406, -12.07), (-0.1251, -1.105, -14.19), (-0.1251, -0.7611, -15.76), (-0.1251, -0.388, -16.74), (-0.1251, 1.323e-06, -17.06), (-0.1251, 0.388, -16.74), (-0.1251, 0.7611, -15.76), (-0.1251, 1.105, -14.19), (-0.1251, 1.406, -12.07), (-0.1251, 1.654, -9.48), (-0.1251, 1.838, -6.53), (-0.1251, 1.951, -3.329), (0.2318, 0.2547, -1.123e-07), (0.2318, 0.2498, 0.4263), (-0.1819, 1.907, 3.254), (-0.1819, 1.944, -3.567e-06), (-0.07847, 1.801, -3.351e-06), (0.1284, 0.9637, 1.645), (0.2318, 0.2353, 0.8361), (-0.1819, 1.796, 6.382), (0.1284, 0.9078, 3.226), (0.2318, 0.2118, 1.214), (-0.1819, 1.616, 9.265), (0.1284, 0.817, 4.683), (0.2318, 0.1801, 1.545), (-0.1819, 1.375, 11.79), (0.1284, 0.6948, 5.961), (0.2318, 0.1415, 1.817), (-0.1819, 1.08, 13.87), (0.1284, 0.5459, 7.009), (0.2318, 0.09746, 2.019), (-0.1819, 0.7439, 15.41), (0.1284, 0.376, 7.788), (0.2318, 0.04968, 2.143), (-0.1819, 0.3792, 16.36), (0.1284, 0.1917, 8.268), (0.2318, 3.425e-07, 2.185), (-0.1819, 8.491e-08, 16.68), (0.1284, 2.459e-07, 8.43), (0.2318, -0.04968, 2.143), (-0.1819, -0.3792, 16.36), (0.1284, -0.1917, 8.268), (0.2318, -0.09746, 2.019), (-0.1819, -0.7439, 15.41), (0.1284, -0.376, 7.788), (0.2318, -0.1415, 1.817), (-0.1819, -1.08, 13.87), (0.1284, -0.5459, 7.009), (0.2318, -0.1801, 1.545), (-0.1819, -1.375, 11.79), (0.1284, -0.6948, 5.961), (0.2318, -0.2118, 1.214), (-0.1819, -1.616, 9.265), (0.1284, -0.817, 4.683), (0.2318, -0.2353, 0.8361), (-0.1819, -1.796, 6.382), (0.1284, -0.9078, 3.226), (0.2318, -0.2498, 0.4263), (-0.1819, -1.907, 3.254), (0.1284, -0.9637, 1.645), (0.2318, -0.2547, -3.282e-07), (-0.1819, -1.944, -4.647e-06), (0.1284, -0.9826, -2.164e-06), (0.2318, -0.2498, -0.4263), (-0.1819, -1.907, -3.254), (0.1284, -0.9637, -1.645), (0.2318, -0.2353, -0.8361), (-0.1819, -1.796, -6.382), (0.1284, -0.9078, -3.226), (0.2318, -0.2118, -1.214), (-0.1819, -1.616, -9.265), (0.1284, -0.817, -4.683), (0.2318, -0.1801, -1.545), (-0.1819, -1.375, -11.79), (0.1284, -0.6948, -5.961), (0.2318, -0.1415, -1.817), (-0.1819, -1.08, -13.87), (0.1284, -0.5459, -7.009), (0.2318, -0.09746, -2.019), (-0.1819, -0.7439, -15.41), (0.1284, -0.376, -7.788), (0.2318, -0.04968, -2.143), (-0.1819, -0.3792, -16.36), (0.1284, -0.1917, -8.268), (0.2318, 5.008e-07, -2.185), (-0.1819, 1.293e-06, -16.68), (0.1284, 8.564e-07, -8.43), (0.2318, 0.04968, -2.143), (-0.1819, 0.3792, -16.36), (0.1284, 0.1917, -8.268), (0.2318, 0.09746, -2.019), (-0.1819, 0.7439, -15.41), (0.1284, 0.376, -7.788), (0.2318, 0.1415, -1.817), (-0.1819, 1.08, -13.87), (0.1284, 0.5459, -7.009), (0.2318, 0.1801, -1.545), (-0.1819, 1.375, -11.79), (0.1284, 0.6948, -5.961), (0.2318, 0.2118, -1.214), (-0.1819, 1.616, -9.265), (0.1284, 0.817, -4.683), (0.2318, 0.2353, -0.8361), (-0.1819, 1.796, -6.382), (0.1284, 0.9078, -3.226), (0.2318, 0.2498, -0.4262), (-0.1819, 1.907, -3.254), (0.1284, 0.9637, -1.645), (0.1284, 0.9826, -1.624e-06), (0.02497, 1.483, -2.652e-06), (-0.07847, 1.767, 3.015), (0.02497, 1.454, 2.481), (-0.07847, 1.664, 5.914), (0.02497, 1.37, 4.868), (-0.07847, 1.498, 8.585), (0.02497, 1.233, 7.067), (-0.07847, 1.274, 10.93), (0.02497, 1.048, 8.994), (-0.07847, 1.001, 12.85), (0.02497, 0.8237, 10.58), (-0.07847, 0.6893, 14.28), (0.02497, 0.5674, 11.75), (-0.07847, 0.3514, 15.16), (0.02497, 0.2892, 12.48), (-0.07847, 1.167e-07, 15.45), (0.02497, 1.691e-07, 12.72), (-0.07847, -0.3514, 15.16), (0.02497, -0.2892, 12.48), (-0.07847, -0.6893, 14.28), (0.02497, -0.5674, 11.75), (-0.07847, -1.001, 12.85), (0.02497, -0.8237, 10.58), (-0.07847, -1.274, 10.93), (0.02497, -1.048, 8.994), (-0.07847, -1.498, 8.585), (0.02497, -1.233, 7.067), (-0.07847, -1.664, 5.914), (0.02497, -1.37, 4.868), (-0.07847, -1.767, 3.015), (0.02497, -1.454, 2.481), (-0.07847, -1.801, -4.215e-06), (0.02497, -1.483, -3.379e-06), (-0.07847, -1.767, -3.015), (0.02497, -1.454, -2.481), (-0.07847, -1.664, -5.914), (0.02497, -1.37, -4.868), (-0.07847, -1.498, -8.585), (0.02497, -1.233, -7.067), (-0.07847, -1.274, -10.93), (0.02497, -1.048, -8.994), (-0.07847, -1.001, -12.85), (0.02497, -0.8237, -10.58), (-0.07847, -0.6893, -14.28), (0.02497, -0.5674, -11.75), (-0.07847, -0.3514, -15.16), (0.02497, -0.2892, -12.48), (-0.07847, 1.236e-06, -15.45), (0.02497, 1.09e-06, -12.72), (-0.07847, 0.3514, -15.16), (0.02497, 0.2892, -12.48), (-0.07847, 0.6893, -14.28), (0.02497, 0.5674, -11.75), (-0.07847, 1.001, -12.85), (0.02497, 0.8237, -10.58), (-0.07847, 1.274, -10.93), (0.02497, 1.048, -8.994), (-0.07847, 1.498, -8.585), (0.02497, 1.233, -7.067), (-0.07847, 1.664, -5.914), (0.02497, 1.37, -4.868), (-0.07847, 1.767, -3.015), (0.02497, 1.454, -2.481)], [], [(128, 129, 3, 1), (129, 130, 5, 3), (130, 131, 7, 5), (131, 132, 9, 7), (132, 133, 11, 9), (133, 134, 13, 11), (134, 135, 15, 13), (135, 136, 17, 15), (136, 137, 19, 17), (137, 138, 21, 19), (138, 139, 23, 21), (139, 140, 25, 23), (140, 141, 27, 25), (141, 142, 29, 27), (142, 143, 31, 29), (143, 144, 33, 31), (144, 145, 35, 33), (145, 146, 37, 35), (146, 147, 39, 37), (147, 148, 41, 39), (148, 149, 43, 41), (149, 150, 45, 43), (150, 151, 47, 45), (151, 152, 49, 47), (152, 153, 51, 49), (153, 154, 53, 51), (154, 155, 55, 53), (155, 156, 57, 55), (156, 157, 59, 57), (157, 158, 61, 59), (31, 33, 209, 206), (158, 159, 63, 61), (159, 128, 1, 63), (0, 62, 60, 58, 56, 54, 52, 50, 48, 46, 44, 42, 40, 38, 36, 34, 32, 30, 28, 26, 24, 22, 20, 18, 16, 14, 12, 10, 8, 6, 4, 2), (126, 127, 64, 95), (125, 126, 95, 94), (124, 125, 94, 93), (123, 124, 93, 92), (122, 123, 92, 91), (121, 122, 91, 90), (120, 121, 90, 89), (119, 120, 89, 88), (118, 119, 88, 87), (117, 118, 87, 86), (116, 117, 86, 85), (115, 116, 85, 84), (114, 115, 84, 83), (113, 114, 83, 82), (112, 113, 82, 81), (111, 112, 81, 80), (110, 111, 80, 79), (109, 110, 79, 78), (108, 109, 78, 77), (107, 108, 77, 76), (106, 107, 76, 75), (105, 106, 75, 74), (104, 105, 74, 73), (103, 104, 73, 72), (102, 103, 72, 71), (101, 102, 71, 70), (100, 101, 70, 69), (99, 100, 69, 68), (98, 99, 68, 67), (97, 98, 67, 66), (96, 97, 66, 65), (127, 96, 65, 64), (0, 2, 96, 127), (2, 4, 97, 96), (4, 6, 98, 97), (6, 8, 99, 98), (8, 10, 100, 99), (10, 12, 101, 100), (12, 14, 102, 101), (14, 16, 103, 102), (16, 18, 104, 103), (18, 20, 105, 104), (20, 22, 106, 105), (22, 24, 107, 106), (24, 26, 108, 107), (26, 28, 109, 108), (28, 30, 110, 109), (30, 32, 111, 110), (32, 34, 112, 111), (34, 36, 113, 112), (36, 38, 114, 113), (38, 40, 115, 114), (40, 42, 116, 115), (42, 44, 117, 116), (44, 46, 118, 117), (46, 48, 119, 118), (48, 50, 120, 119), (50, 52, 121, 120), (52, 54, 122, 121), (54, 56, 123, 122), (56, 58, 124, 123), (58, 60, 125, 124), (60, 62, 126, 125), (62, 0, 127, 126), (95, 64, 128, 159), (94, 95, 159, 158), (93, 94, 158, 157), (92, 93, 157, 156), (91, 92, 156, 155), (90, 91, 155, 154), (89, 90, 154, 153), (88, 89, 153, 152), (87, 88, 152, 151), (86, 87, 151, 150), (85, 86, 150, 149), (84, 85, 149, 148), (83, 84, 148, 147), (82, 83, 147, 146), (81, 82, 146, 145), (80, 81, 145, 144), (79, 80, 144, 143), (78, 79, 143, 142), (77, 78, 142, 141), (76, 77, 141, 140), (75, 76, 140, 139), (74, 75, 139, 138), (73, 74, 138, 137), (72, 73, 137, 136), (71, 72, 136, 135), (70, 71, 135, 134), (69, 70, 134, 133), (68, 69, 133, 132), (67, 68, 132, 131), (66, 67, 131, 130), (65, 66, 130, 129), (64, 65, 129, 128), (164, 163, 162, 258), (258, 162, 167, 260), (260, 167, 170, 262), (262, 170, 173, 264), (264, 173, 176, 266), (266, 176, 179, 268), (268, 179, 182, 270), (270, 182, 185, 272), (272, 185, 188, 274), (274, 188, 191, 276), (276, 191, 194, 278), (278, 194, 197, 280), (280, 197, 200, 282), (282, 200, 203, 284), (284, 203, 206, 286), (286, 206, 209, 288), (288, 209, 212, 290), (290, 212, 215, 292), (292, 215, 218, 294), (294, 218, 221, 296), (296, 221, 224, 298), (298, 224, 227, 300), (300, 227, 230, 302), (302, 230, 233, 304), (304, 233, 236, 306), (306, 236, 239, 308), (308, 239, 242, 310), (310, 242, 245, 312), (312, 245, 248, 314), (314, 248, 251, 316), (29, 31, 206, 203), (316, 251, 254, 318), (318, 254, 163, 164), (160, 161, 166, 169, 172, 175, 178, 181, 184, 187, 190, 193, 196, 199, 202, 205, 208, 211, 214, 217, 220, 223, 226, 229, 232, 235, 238, 241, 244, 247, 250, 253), (255, 319, 257, 256), (252, 317, 319, 255), (249, 315, 317, 252), (246, 313, 315, 249), (243, 311, 313, 246), (240, 309, 311, 243), (237, 307, 309, 240), (234, 305, 307, 237), (231, 303, 305, 234), (228, 301, 303, 231), (225, 299, 301, 228), (222, 297, 299, 225), (219, 295, 297, 222), (216, 293, 295, 219), (213, 291, 293, 216), (210, 289, 291, 213), (207, 287, 289, 210), (204, 285, 287, 207), (201, 283, 285, 204), (198, 281, 283, 201), (195, 279, 281, 198), (192, 277, 279, 195), (189, 275, 277, 192), (186, 273, 275, 189), (183, 271, 273, 186), (180, 269, 271, 183), (177, 267, 269, 180), (174, 265, 267, 177), (171, 263, 265, 174), (168, 261, 263, 171), (165, 259, 261, 168), (256, 257, 259, 165), (160, 256, 165, 161), (161, 165, 168, 166), (166, 168, 171, 169), (169, 171, 174, 172), (172, 174, 177, 175), (175, 177, 180, 178), (178, 180, 183, 181), (181, 183, 186, 184), (184, 186, 189, 187), (187, 189, 192, 190), (190, 192, 195, 193), (193, 195, 198, 196), (196, 198, 201, 199), (199, 201, 204, 202), (202, 204, 207, 205), (205, 207, 210, 208), (208, 210, 213, 211), (211, 213, 216, 214), (214, 216, 219, 217), (217, 219, 222, 220), (220, 222, 225, 223), (223, 225, 228, 226), (226, 228, 231, 229), (229, 231, 234, 232), (232, 234, 237, 235), (235, 237, 240, 238), (238, 240, 243, 241), (241, 243, 246, 244), (244, 246, 249, 247), (247, 249, 252, 250), (250, 252, 255, 253), (253, 255, 256, 160), (319, 318, 164, 257), (317, 316, 318, 319), (315, 314, 316, 317), (313, 312, 314, 315), (311, 310, 312, 313), (309, 308, 310, 311), (307, 306, 308, 309), (305, 304, 306, 307), (303, 302, 304, 305), (301, 300, 302, 303), (299, 298, 300, 301), (297, 296, 298, 299), (295, 294, 296, 297), (293, 292, 294, 295), (291, 290, 292, 293), (289, 288, 290, 291), (287, 286, 288, 289), (285, 284, 286, 287), (283, 282, 284, 285), (281, 280, 282, 283), (279, 278, 280, 281), (277, 276, 278, 279), (275, 274, 276, 277), (273, 272, 274, 275), (271, 270, 272, 273), (269, 268, 270, 271), (267, 266, 268, 269), (265, 264, 266, 267), (263, 262, 264, 265), (261, 260, 262, 263), (259, 258, 260, 261), (257, 164, 258, 259), (33, 35, 212, 209), (35, 37, 215, 212), (37, 39, 218, 215), (39, 41, 221, 218), (41, 43, 224, 221), (43, 45, 227, 224), (45, 47, 230, 227), (47, 49, 233, 230), (49, 51, 236, 233), (51, 53, 239, 236), (27, 29, 203, 200), (25, 27, 200, 197), (23, 25, 197, 194), (21, 23, 194, 191), (19, 21, 191, 188), (17, 19, 188, 185), (15, 17, 185, 182), (13, 15, 182, 179), (11, 13, 179, 176), (9, 11, 176, 173), (7, 9, 173, 170), (5, 7, 170, 167), (3, 5, 167, 162), (1, 3, 162, 163), (63, 1, 163, 254), (61, 63, 254, 251), (59, 61, 251, 248), (57, 59, 248, 245), (55, 57, 245, 242), (53, 55, 242, 239)])
me_cylinder.polygons.foreach_set('use_smooth', [True] * 290)
me_cylinder.materials.append(mat_material_004)
me_cylinder.use_remesh_preserve_volume = False
me_cylinder.use_remesh_preserve_attributes = False
me_cylinder.use_mirror_vertex_groups = False
me_cylinder.update()
me_torus_001 = bpy.data.meshes.new('Torus.001')
me_torus_001.from_pydata([(1.737, 0.1794, 0.127), (1.362, 0.1134, 0.2127), (1.362, 0.1134, 0.04135), (1.443, 1.183, 0.3743), (1.152, 0.9385, 0.46), (1.152, 0.9385, 0.2886), (1.155, 2.029, 0.3534), (1.025, 1.671, 0.4391), (1.025, 1.671, 0.2678), (-0.4103, 1.317, -2.099), (-0.2783, 0.5688, -1.927), (-0.2783, 0.5688, -2.27), (-0.8298, 0.6826, -1.851), (-0.5855, 0.3914, -1.766), (-0.5855, 0.3914, -1.937), (-1.236, 0.3204, -1.604), (-0.8792, 0.1904, -1.518), (-0.8792, 0.1904, -1.69), (-1.364, -0.3415, -1.357), (-0.99, -0.2755, -1.271), (-0.99, -0.2755, -1.442), (-1.172, -1.013, -1.109), (-0.8804, -0.7689, -1.024), (-0.8804, -0.7689, -1.195), (-0.5864, -1.504, -0.8622), (-0.4563, -1.146, -0.7765), (-0.4563, -1.146, -0.9479), (0.1766, -1.614, -0.6149), (0.1106, -1.239, -0.5292), (0.1106, -1.239, -0.7006), (0.9879, -1.344, -0.3676), (0.7436, -1.053, -0.2819), (0.7436, -1.053, -0.4533), (1.528, -0.7213, -0.1203), (1.171, -0.5913, -0.03462), (1.171, -0.5913, -0.206), (-0.7129, -1.594, 0.127), (-0.5829, -1.236, 0.2127), (-0.5829, -1.236, 0.04135), (0.3027, -1.841, 0.3743), (0.2367, -1.467, 0.46), (0.2367, -1.467, 0.2886), (1.179, -2.015, 0.3534), (0.9349, -1.724, 0.4391), (0.9349, -1.724, 0.2678), (1.346, -0.3034, -2.099), (0.6317, -0.0434, -1.927), (0.6317, -0.0434, -2.27), (1.006, 0.3773, -1.851), (0.6317, 0.3113, -1.766), (0.6317, 0.3113, -1.937), (0.8957, 0.9105, -1.604), (0.6045, 0.6662, -1.518), (0.6045, 0.6662, -1.69), (0.3864, 1.352, -1.357), (0.2564, 0.9951, -1.271), (0.2564, 0.9951, -1.442), (-0.2917, 1.521, -1.109), (-0.2256, 1.147, -1.024), (-0.2256, 1.147, -1.195), (-1.009, 1.26, -0.8622), (-0.7646, 0.9684, -0.7765), (-0.7646, 0.9684, -0.9479), (-1.486, 0.6539, -0.6149), (-1.129, 0.5239, -0.5292), (-1.129, 0.5239, -0.7006), (-1.658, -0.1836, -0.3676), (-1.283, -0.1176, -0.2819), (-1.283, -0.1176, -0.4533), (-1.389, -0.963, -0.1203), (-1.098, -0.7187, -0.03462), (-1.098, -0.7187, -0.206), (-1.024, 1.414, 0.127), (-0.7794, 1.123, 0.2127), (-0.7794, 1.123, 0.04135), (-1.746, 0.6585, 0.3743), (-1.389, 0.5285, 0.46), (-1.389, 0.5285, 0.2886), (-2.334, -0.01388, 0.3534), (-1.96, 0.05212, 0.4391), (-1.96, 0.05212, 0.2678), (-0.9358, -1.014, -2.099), (-0.3534, -0.5254, -1.927), (-0.3534, -0.5254, -2.27), (-0.1763, -1.06, -1.851), (-0.04626, -0.7027, -1.766), (-0.04626, -0.7027, -1.937), (0.3407, -1.231, -1.604), (0.2747, -0.8566, -1.518), (0.2747, -0.8566, -1.69), (0.9779, -1.011, -1.357), (0.7336, -0.7196, -1.271), (0.7336, -0.7196, -1.442), (1.463, -0.5081, -1.109), (1.106, -0.378, -1.024), (1.106, -0.378, -1.195), (1.595, 0.244, -0.8622), (1.221, 0.178, -0.7765), (1.221, 0.178, -0.9479), (1.309, 0.9598, -0.6149), (1.018, 0.7155, -0.5292), (1.018, 0.7155, -0.7006), (0.6699, 1.528, -0.3676), (0.5399, 1.17, -0.2819), (0.5399, 1.17, -0.4533), (-0.1396, 1.684, -0.1203), (-0.07355, 1.31, -0.03462), (-0.07355, 1.31, -0.206)], [], [(0, 3, 4, 1), (1, 4, 5, 2), (0, 2, 5, 3), (3, 6, 7, 4), (4, 7, 8, 5), (5, 8, 6, 3), (7, 6, 8), (11, 9, 10), (9, 12, 13, 10), (10, 13, 14, 11), (11, 14, 12, 9), (12, 15, 16, 13), (13, 16, 17, 14), (14, 17, 15, 12), (15, 18, 19, 16), (16, 19, 20, 17), (17, 20, 18, 15), (18, 21, 22, 19), (19, 22, 23, 20), (20, 23, 21, 18), (21, 24, 25, 22), (22, 25, 26, 23), (23, 26, 24, 21), (24, 27, 28, 25), (25, 28, 29, 26), (26, 29, 27, 24), (27, 30, 31, 28), (28, 31, 32, 29), (29, 32, 30, 27), (30, 33, 34, 31), (31, 34, 35, 32), (32, 35, 33, 30), (33, 0, 1, 34), (34, 1, 2, 35), (35, 2, 0, 33), (36, 39, 40, 37), (37, 40, 41, 38), (36, 38, 41, 39), (39, 42, 43, 40), (40, 43, 44, 41), (41, 44, 42, 39), (43, 42, 44), (47, 45, 46), (45, 48, 49, 46), (46, 49, 50, 47), (47, 50, 48, 45), (48, 51, 52, 49), (49, 52, 53, 50), (50, 53, 51, 48), (51, 54, 55, 52), (52, 55, 56, 53), (53, 56, 54, 51), (54, 57, 58, 55), (55, 58, 59, 56), (56, 59, 57, 54), (57, 60, 61, 58), (58, 61, 62, 59), (59, 62, 60, 57), (60, 63, 64, 61), (61, 64, 65, 62), (62, 65, 63, 60), (63, 66, 67, 64), (64, 67, 68, 65), (65, 68, 66, 63), (66, 69, 70, 67), (67, 70, 71, 68), (68, 71, 69, 66), (69, 36, 37, 70), (70, 37, 38, 71), (71, 38, 36, 69), (72, 75, 76, 73), (73, 76, 77, 74), (72, 74, 77, 75), (75, 78, 79, 76), (76, 79, 80, 77), (77, 80, 78, 75), (79, 78, 80), (83, 81, 82), (81, 84, 85, 82), (82, 85, 86, 83), (83, 86, 84, 81), (84, 87, 88, 85), (85, 88, 89, 86), (86, 89, 87, 84), (87, 90, 91, 88), (88, 91, 92, 89), (89, 92, 90, 87), (90, 93, 94, 91), (91, 94, 95, 92), (92, 95, 93, 90), (93, 96, 97, 94), (94, 97, 98, 95), (95, 98, 96, 93), (96, 99, 100, 97), (97, 100, 101, 98), (98, 101, 99, 96), (99, 102, 103, 100), (100, 103, 104, 101), (101, 104, 102, 99), (102, 105, 106, 103), (103, 106, 107, 104), (104, 107, 105, 102), (105, 72, 73, 106), (106, 73, 74, 107), (107, 74, 72, 105)])
me_torus_001.materials.append(mat_material_032)
me_torus_001.use_remesh_preserve_volume = False
me_torus_001.use_remesh_preserve_attributes = False
me_torus_001.use_mirror_vertex_groups = False
me_torus_001.update()

# ---- objects
ob_lamp_002 = bpy.data.objects.new('Lamp.002', light_lamp_002)
ob_lamp_001 = bpy.data.objects.new('Lamp.001', light_lamp_001)
ob_sun = bpy.data.objects.new('Sun', light_sun)
ob_lamp = bpy.data.objects.new('Lamp', light_lamp)
ob_camera = bpy.data.objects.new('Camera', cam_camera_001)
ob_cube = bpy.data.objects.new('Cube', me_cube_015)
ob_cube_000 = bpy.data.objects.new('Cube.000', me_cube_001)
ob_cube_001 = bpy.data.objects.new('Cube.001', me_cube_002)
ob_cube_002 = bpy.data.objects.new('Cube.002', me_cube)
ob_cube_003 = bpy.data.objects.new('Cube.003', me_cube_004)
ob_cube_004 = bpy.data.objects.new('Cube.004', me_cube_005)
ob_cube_005 = bpy.data.objects.new('Cube.005', me_cube_006)
ob_cube_006 = bpy.data.objects.new('Cube.006', me_cube_008)
ob_cube_007 = bpy.data.objects.new('Cube.007', me_cube_009)
ob_cube_009 = bpy.data.objects.new('Cube.009', me_cube_012)
ob_cube_010 = bpy.data.objects.new('Cube.010', me_cube_016)
ob_cube_011 = bpy.data.objects.new('Cube.011', me_cube_017)
ob_cube_012 = bpy.data.objects.new('Cube.012', me_cube_018)
ob_cube_013 = bpy.data.objects.new('Cube.013', me_cube_019)
ob_cube_014 = bpy.data.objects.new('Cube.014', me_cube_007)
ob_cylinder = bpy.data.objects.new('Cylinder', me_cylinder)
ob_lamp_004 = bpy.data.objects.new('Lamp.004', light_lamp_004)
ob_lamp_003 = bpy.data.objects.new('Lamp.003', light_lamp_003)
ob_torus_002 = bpy.data.objects.new('Torus.002', me_torus_001)

# ---- transforms, parenting, visibility, modifiers, constraints
ob_lamp_002.location = (-0.002583, -8.967, -2.402)
ob_lamp_002.rotation_euler = (0.6503, 0.05522, 1.866)
ob_lamp_002.lock_rotations_4d = False
ob_lamp_002.empty_display_type = 'ARROWS'
ob_lamp_002.color = (0.0, 0.0, 0.0, 0.0)
ob_lamp_002.lineart.crease_threshold = 0.0
ob_lamp_001.location = (-7.142, 6.653, 2.196)
ob_lamp_001.rotation_euler = (0.6503, 0.05522, 1.866)
ob_lamp_001.lock_rotations_4d = False
ob_lamp_001.empty_display_type = 'ARROWS'
ob_lamp_001.color = (0.0, 0.0, 0.0, 0.0)
ob_lamp_001.lineart.crease_threshold = 0.0
ob_sun.location = (0.7973, 7.599, 4.7)
ob_sun.rotation_euler = (-0.4189, -0.1396, 0.2094)
ob_sun.lineart.crease_threshold = 0.0
ob_lamp.location = (1.882, 5.14, 3.31)
ob_lamp.rotation_euler = (0.6503, 0.05522, 1.866)
ob_lamp.lock_rotations_4d = False
ob_lamp.empty_display_type = 'ARROWS'
ob_lamp.color = (0.0, 0.0, 0.0, 0.0)
ob_lamp.lineart.crease_threshold = 0.0
ob_camera.location = (-10.0, -10.0, 8.2)
ob_camera.rotation_euler = (1.047, 0.0, -0.7854)
ob_camera.lock_rotations_4d = False
ob_camera.empty_display_type = 'ARROWS'
ob_camera.color = (0.0, 0.0, 0.0, 0.0)
ob_camera.display_type = 'WIRE'
ob_camera.lineart.crease_threshold = 0.0
ob_cube.location = (1.443, 1.157, -0.7022)
ob_cube.rotation_euler = (4.138e-15, 0.2618, 4.628e-08)
ob_cube.scale = (0.4145, 0.1592, 0.1592)
ob_cube.lineart.crease_threshold = 0.0
_m = ob_cube.modifiers.new('Subsurf', 'SUBSURF')
_m.uv_smooth = 'PRESERVE_CORNERS'
_m.quality = 2
_m.levels = 3
_m.show_only_control_edges = False
ob_cube_000.location = (1.716, 1.338, -0.7757)
ob_cube_000.rotation_euler = (-1.37, 1.227, -7.547)
ob_cube_000.scale = (0.3369, -0.2048, 0.2268)
ob_cube_000.lineart.crease_threshold = 0.0
_m = ob_cube_000.modifiers.new('Subsurf', 'SUBSURF')
_m.uv_smooth = 'PRESERVE_CORNERS'
_m.levels = 3
_m.render_levels = 3
_m.show_only_control_edges = False
ob_cube_001.location = (1.716, 1.338, -0.7757)
ob_cube_001.rotation_euler = (1.37, 1.227, -5.019)
ob_cube_001.scale = (0.3369, 0.2048, 0.2268)
ob_cube_001.lineart.crease_threshold = 0.0
_m = ob_cube_001.modifiers.new('Subsurf', 'SUBSURF')
_m.uv_smooth = 'PRESERVE_CORNERS'
_m.levels = 3
_m.render_levels = 3
_m.show_only_control_edges = False
ob_cube_002.location = (1.489, 0.963, -2.721)
ob_cube_002.lineart.crease_threshold = 0.0
_m = ob_cube_002.modifiers.new('Subsurf', 'SUBSURF')
_m.uv_smooth = 'PRESERVE_CORNERS'
_m.quality = 2
_m.levels = 3
_m.show_only_control_edges = False
ob_cube_003.location = (0.772, 2.127, -2.215)
ob_cube_003.rotation_euler = (-1.78, 0.5143, -1.178)
ob_cube_003.scale = (0.08541, 0.1172, 0.07465)
ob_cube_003.lineart.crease_threshold = 0.0
ob_cube_004.location = (0.772, 2.127, -2.215)
ob_cube_004.rotation_euler = (-1.78, 0.5143, -1.178)
ob_cube_004.scale = (0.08541, 0.1172, 0.07465)
ob_cube_004.lineart.crease_threshold = 0.0
ob_cube_005.location = (1.148, 2.178, -2.218)
ob_cube_005.scale = (0.239, 0.236, 0.4208)
ob_cube_005.lineart.crease_threshold = 0.0
_m = ob_cube_005.modifiers.new('Subsurf', 'SUBSURF')
_m.uv_smooth = 'PRESERVE_CORNERS'
_m.quality = 2
_m.levels = 3
_m.show_only_control_edges = False
ob_cube_006.location = (0.772, 0.5539, -2.215)
ob_cube_006.rotation_euler = (-1.176, 0.1923, -0.9604)
ob_cube_006.scale = (-0.0748, 0.1182, 0.08391)
ob_cube_006.lineart.crease_threshold = 0.0
ob_cube_007.location = (0.772, 0.5539, -2.215)
ob_cube_007.rotation_euler = (-1.176, 0.1923, -0.9604)
ob_cube_007.scale = (-0.0748, 0.1182, 0.08391)
ob_cube_007.lineart.crease_threshold = 0.0
ob_cube_009.location = (1.406, -0.05476, -1.277)
ob_cube_009.rotation_euler = (-7.208e-07, 1.396, -6.283)
ob_cube_009.scale = (0.3204, 0.1792, 0.199)
ob_cube_009.lineart.crease_threshold = 0.0
_m = ob_cube_009.modifiers.new('Subsurf', 'SUBSURF')
_m.uv_smooth = 'PRESERVE_CORNERS'
_m.levels = 3
_m.render_levels = 3
_m.show_only_control_edges = False
ob_cube_010.location = (1.443, 1.487, -0.7022)
ob_cube_010.rotation_euler = (4.138e-15, 0.2618, 4.628e-08)
ob_cube_010.scale = (0.4145, -0.1592, 0.1592)
ob_cube_010.lineart.crease_threshold = 0.0
_m = ob_cube_010.modifiers.new('Subsurf', 'SUBSURF')
_m.uv_smooth = 'PRESERVE_CORNERS'
_m.quality = 2
_m.levels = 3
_m.show_only_control_edges = False
ob_cube_011.location = (1.391, 1.31, -0.8603)
ob_cube_011.rotation_euler = (-1.634, 0.3223, 0.0801)
ob_cube_011.scale = (0.4145, -0.1592, 0.1592)
ob_cube_011.lineart.crease_threshold = 0.0
_m = ob_cube_011.modifiers.new('Subsurf', 'SUBSURF')
_m.uv_smooth = 'PRESERVE_CORNERS'
_m.quality = 2
_m.levels = 3
_m.show_only_control_edges = False
ob_cube_012.location = (1.494, 1.339, -0.5479)
ob_cube_012.rotation_euler = (-1.634, 0.3223, 0.0801)
ob_cube_012.scale = (0.4145, 0.1592, 0.1592)
ob_cube_012.lineart.crease_threshold = 0.0
_m = ob_cube_012.modifiers.new('Subsurf', 'SUBSURF')
_m.uv_smooth = 'PRESERVE_CORNERS'
_m.quality = 2
_m.levels = 3
_m.show_only_control_edges = False
ob_cube_013.location = (1.307, 1.328, -1.457)
ob_cube_013.rotation_euler = (2.132, -1.947e-07, 1.571)
ob_cube_013.scale = (1.194, 0.7517, 0.5273)
ob_cube_013.lineart.crease_threshold = 0.0
_m = ob_cube_013.modifiers.new('Subsurf', 'SUBSURF')
_m.uv_smooth = 'PRESERVE_CORNERS'
_m.levels = 3
_m.render_levels = 3
_m.show_only_control_edges = False
ob_cube_014.location = (1.406, 2.723, -1.277)
ob_cube_014.rotation_euler = (-7.208e-07, 1.396, -6.283)
ob_cube_014.scale = (0.3204, -0.1792, 0.199)
ob_cube_014.lineart.crease_threshold = 0.0
_m = ob_cube_014.modifiers.new('Subsurf', 'SUBSURF')
_m.uv_smooth = 'PRESERVE_CORNERS'
_m.levels = 3
_m.render_levels = 3
_m.show_only_control_edges = False
ob_cylinder.location = (1.486, 1.323, -0.6613)
ob_cylinder.rotation_euler = (-0.00142, 0.2839, -6.286)
ob_cylinder.scale = (1.029, 0.7022, -0.0833)
ob_cylinder.lineart.crease_threshold = 0.0
_m = ob_cylinder.modifiers.new('Subsurf', 'SUBSURF')
_m.uv_smooth = 'PRESERVE_CORNERS'
_m.quality = 2
_m.show_only_control_edges = False
ob_lamp_004.location = (-0.918, 0.1701, 0.005079)
ob_lamp_004.rotation_euler = (0.6503, 0.05522, 1.866)
ob_lamp_004.lock_rotations_4d = False
ob_lamp_004.empty_display_type = 'ARROWS'
ob_lamp_004.color = (0.0, 0.0, 0.0, 0.0)
ob_lamp_004.lineart.crease_threshold = 0.0
ob_lamp_003.location = (-1.034, 3.271, -0.2406)
ob_lamp_003.rotation_euler = (0.6503, 0.05522, 1.866)
ob_lamp_003.lock_rotations_4d = False
ob_lamp_003.empty_display_type = 'ARROWS'
ob_lamp_003.color = (0.0, 0.0, 0.0, 0.0)
ob_lamp_003.lineart.crease_threshold = 0.0
ob_torus_002.location = (1.465, 1.334, -0.721)
ob_torus_002.rotation_euler = (1.212, 3.637, -4.536)
ob_torus_002.scale = (0.291, 0.291, 0.4598)
ob_torus_002.lineart.crease_threshold = 0.0
_m = ob_torus_002.modifiers.new('Subsurf', 'SUBSURF')
_m.uv_smooth = 'PRESERVE_CORNERS'
_m.levels = 3
_m.render_levels = 3
_m.show_only_control_edges = False
_m = ob_torus_002.modifiers.new('Mirror', 'MIRROR')
_m.use_axis = (False, True, False)

# ---- collection membership
col_collection_1.objects.link(ob_lamp_002)
col_collection_1.objects.link(ob_lamp_001)
col_collection_1.objects.link(ob_sun)
col_collection_1.objects.link(ob_lamp)
col_collection_3.objects.link(ob_camera)
col_collection_3.objects.link(ob_cube)
col_collection_3.objects.link(ob_cube_000)
col_collection_3.objects.link(ob_cube_001)
col_collection_3.objects.link(ob_cube_002)
col_collection_3.objects.link(ob_cube_003)
col_collection_3.objects.link(ob_cube_004)
col_collection_3.objects.link(ob_cube_005)
col_collection_3.objects.link(ob_cube_006)
col_collection_3.objects.link(ob_cube_007)
col_collection_3.objects.link(ob_cube_009)
col_collection_3.objects.link(ob_cube_010)
col_collection_3.objects.link(ob_cube_011)
col_collection_3.objects.link(ob_cube_012)
col_collection_3.objects.link(ob_cube_013)
col_collection_3.objects.link(ob_cube_014)
col_collection_3.objects.link(ob_cylinder)
col_collection_3.objects.link(ob_lamp_004)
col_collection_3.objects.link(ob_lamp_003)
col_collection_3.objects.link(ob_torus_002)

# ---- scene / render settings (as saved in the file)
scene.camera = ob_camera
scene.frame_start = 1; scene.frame_end = 250; scene.frame_set(1)
scene.render.engine = 'BLENDER_EEVEE_NEXT'
scene.render.image_settings.compression = 90
scene.render.resolution_x = 360
scene.render.resolution_y = 220
scene.render.dither_intensity = 0.0
scene.render.film_transparent = True
scene.render.bake_margin = 2
scene.render.bake_bias = 0.0
scene.cycles.use_denoising = False
scene.cycles.samples = 10
scene.cycles.sampling_pattern = 'TABULATED_SOBOL'
scene.cycles.light_sampling_threshold = 0.0
scene.cycles.use_adaptive_sampling = False
scene.cycles.use_light_tree = False
scene.cycles.blur_glossy = 0.0
scene.cycles.volume_bounces = 1
scene.cycles.pixel_filter_type = 'GAUSSIAN'
scene.cycles.sample_clamp_indirect = 0.0
scene.view_settings.view_transform = 'Standard'
bpy.context.view_layer.update()
